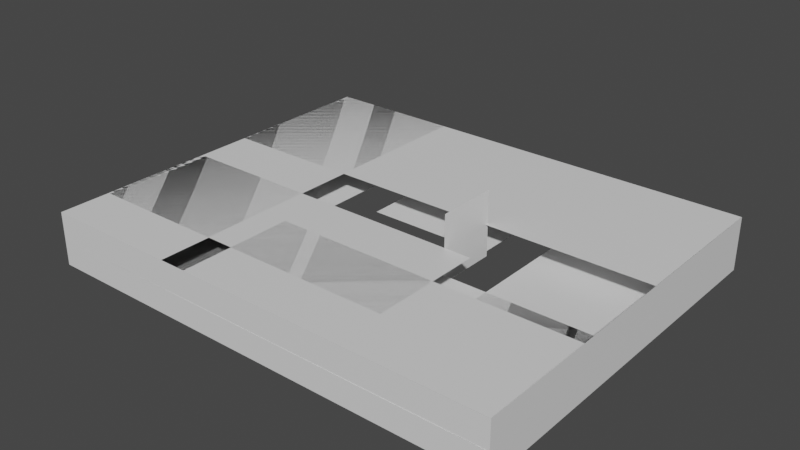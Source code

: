 # Source: occluder_escape_garage.blend  (saved by Blender 2.92.15; exported with 4.5.12 LTS)
import bpy
from mathutils import Matrix  # noqa: F401  (used for matrix-valued properties, if any)

bpy.ops.wm.read_factory_settings(use_empty=True)
scene = bpy.context.scene
scene.name = 'Scene'

# ---- materials (node trees are filled in below, after node groups)
mat_mat_occluder_plane = bpy.data.materials.new('mat_occluder_plane')
mat_mat_occluder_plane.use_transparent_shadow = False

# ---- material node trees
mat_mat_occluder_plane.use_nodes = True; mat_mat_occluder_plane.node_tree.nodes.clear()
_N = mat_mat_occluder_plane.node_tree.nodes; _L = mat_mat_occluder_plane.node_tree.links
n0 = _N.new('ShaderNodeBsdfPrincipled'); n0.name = 'Principled BSDF'; n0.location = (10, 300)
n0.distribution = 'GGX'
n0.subsurface_method = 'BURLEY'
n0.inputs[3].default_value = 1.45
n0.inputs[27].default_value = (0.0, 0.0, 0.0, 1.0)
n0.inputs[28].default_value = 1.0
n1 = _N.new('ShaderNodeOutputMaterial'); n1.name = 'Material Output'; n1.location = (300, 300)
_L.new(n0.outputs[0], n1.inputs[0])
n1.is_active_output = True

# ---- world
world_world = bpy.data.worlds.new('World'); scene.world = world_world
world_world.use_nodes = True; world_world.node_tree.nodes.clear()
_N = world_world.node_tree.nodes; _L = world_world.node_tree.links
n0 = _N.new('ShaderNodeOutputWorld'); n0.name = 'World Output'; n0.location = (300, 300)
n1 = _N.new('ShaderNodeBackground'); n1.name = 'Background'; n1.location = (10, 300)
n1.inputs[0].default_value = (0.05088, 0.05088, 0.05088, 1.0)
_L.new(n1.outputs[0], n0.inputs[0])
n0.is_active_output = True
world_world.color = (0.05088, 0.05088, 0.05088)
world_world.use_sun_shadow = False
world_world.sun_shadow_jitter_overblur = 0.0

# ---- meshes
me_oc_plane_01 = bpy.data.meshes.new('oc_plane_01')
me_oc_plane_01.from_pydata([(-55.0, -2.025e-13, -4.677e-06), (0.0, 0.0, -4.371e-08), (-55.0, 7.75, -4.928e-06), (-1.218e-21, 7.75, -2.951e-07)], [], [(0, 1, 3, 2)])
_uv = me_oc_plane_01.uv_layers.new(name='UVMap')
_uv.uv.foreach_set('vector', [0.0, 0.0, 1.0, 0.0, 1.0, 1.0, 0.0, 1.0])
me_oc_plane_01.materials.append(mat_mat_occluder_plane)
me_oc_plane_01.use_remesh_fix_poles = True
me_oc_plane_01.use_remesh_preserve_attributes = False
me_oc_plane_01.use_mirror_vertex_groups = False
me_oc_plane_01.update()
me_oc_plane_02 = bpy.data.meshes.new('oc_plane_02')
me_oc_plane_02.from_pydata([(-68.25, -2.025e-13, -4.677e-06), (0.0, 0.0, -4.371e-08), (-68.25, 7.75, -4.928e-06), (-1.218e-21, 7.75, -2.951e-07)], [], [(0, 1, 3, 2)])
_uv = me_oc_plane_02.uv_layers.new(name='UVMap')
_uv.uv.foreach_set('vector', [0.0, 0.0, 1.0, 0.0, 1.0, 1.0, 0.0, 1.0])
me_oc_plane_02.materials.append(mat_mat_occluder_plane)
me_oc_plane_02.use_remesh_fix_poles = True
me_oc_plane_02.use_remesh_preserve_attributes = False
me_oc_plane_02.use_mirror_vertex_groups = False
me_oc_plane_02.update()
me_oc_plane_03 = bpy.data.meshes.new('oc_plane_03')
me_oc_plane_03.from_pydata([(-68.25, -2.035e-13, -4.699e-06), (0.0, 0.0, -4.371e-08), (-68.25, 7.75, -4.95e-06), (-1.218e-21, 7.75, -2.951e-07)], [], [(0, 1, 3, 2)])
_uv = me_oc_plane_03.uv_layers.new(name='UVMap')
_uv.uv.foreach_set('vector', [0.0, 0.0, 1.0, 0.0, 1.0, 1.0, 0.0, 1.0])
me_oc_plane_03.materials.append(mat_mat_occluder_plane)
me_oc_plane_03.use_remesh_fix_poles = True
me_oc_plane_03.use_remesh_preserve_attributes = False
me_oc_plane_03.use_mirror_vertex_groups = False
me_oc_plane_03.update()
me_oc_plane_04 = bpy.data.meshes.new('oc_plane_04')
me_oc_plane_04.from_pydata([(-55.0, -1.958e-13, -4.522e-06), (0.0, 0.0, -4.371e-08), (-55.0, 7.75, -4.773e-06), (-1.218e-21, 7.75, -2.951e-07)], [], [(0, 1, 3, 2)])
_uv = me_oc_plane_04.uv_layers.new(name='UVMap')
_uv.uv.foreach_set('vector', [0.0, 0.0, 1.0, 0.0, 1.0, 1.0, 0.0, 1.0])
me_oc_plane_04.materials.append(mat_mat_occluder_plane)
me_oc_plane_04.use_remesh_fix_poles = True
me_oc_plane_04.use_remesh_preserve_attributes = False
me_oc_plane_04.use_mirror_vertex_groups = False
me_oc_plane_04.update()
me_oc_plane_05 = bpy.data.meshes.new('oc_plane_05')
me_oc_plane_05.from_pydata([(-22.75, 18.25, -6.118e-06), (-22.75, -2.95e-07, -4.371e-08), (3.19e-07, 18.25, -5.691e-06), (9.242e-08, 0.0, 3.825e-07)], [], [(0, 1, 3, 2)])
_uv = me_oc_plane_05.uv_layers.new(name='UVMap')
_uv.uv.foreach_set('vector', [0.0, 0.0, 1.0, 0.0, 1.0, 1.0, 0.0, 1.0])
me_oc_plane_05.materials.append(mat_mat_occluder_plane)
me_oc_plane_05.use_remesh_fix_poles = True
me_oc_plane_05.use_remesh_preserve_attributes = False
me_oc_plane_05.use_mirror_vertex_groups = False
me_oc_plane_05.update()
me_oc_plane_06 = bpy.data.meshes.new('oc_plane_06')
me_oc_plane_06.from_pydata([(-22.75, 18.25, -8.391e-06), (-22.75, -3.01e-07, -4.371e-08), (-2.951e-07, 18.25, -7.943e-06), (9.242e-08, 0.0, 3.825e-07)], [], [(0, 1, 3, 2)])
_uv = me_oc_plane_06.uv_layers.new(name='UVMap')
_uv.uv.foreach_set('vector', [0.0, 0.0, 1.0, 0.0, 1.0, 1.0, 0.0, 1.0])
me_oc_plane_06.materials.append(mat_mat_occluder_plane)
me_oc_plane_06.use_remesh_fix_poles = True
me_oc_plane_06.use_remesh_preserve_attributes = False
me_oc_plane_06.use_mirror_vertex_groups = False
me_oc_plane_06.update()
me_oc_plane_07 = bpy.data.meshes.new('oc_plane_07')
me_oc_plane_07.from_pydata([(-55.0, 20.25, -8.391e-06), (-55.0, 8.357e-08, -4.371e-08), (-2.713e-07, 20.25, -7.943e-06), (9.242e-08, 0.0, 3.825e-07)], [], [(0, 1, 3, 2)])
_uv = me_oc_plane_07.uv_layers.new(name='UVMap')
_uv.uv.foreach_set('vector', [0.0, 0.0, 1.0, 0.0, 1.0, 1.0, 0.0, 1.0])
me_oc_plane_07.materials.append(mat_mat_occluder_plane)
me_oc_plane_07.use_remesh_fix_poles = True
me_oc_plane_07.use_remesh_preserve_attributes = False
me_oc_plane_07.use_mirror_vertex_groups = False
me_oc_plane_07.update()
me_oc_plane_08 = bpy.data.meshes.new('oc_plane_08')
me_oc_plane_08.from_pydata([(-55.0, 20.25, -8.391e-06), (-55.0, 8.357e-08, -4.371e-08), (-2.713e-07, 20.25, -7.943e-06), (9.242e-08, 0.0, 3.825e-07)], [], [(0, 1, 3, 2)])
_uv = me_oc_plane_08.uv_layers.new(name='UVMap')
_uv.uv.foreach_set('vector', [0.0, 0.0, 1.0, 0.0, 1.0, 1.0, 0.0, 1.0])
me_oc_plane_08.materials.append(mat_mat_occluder_plane)
me_oc_plane_08.use_remesh_fix_poles = True
me_oc_plane_08.use_remesh_preserve_attributes = False
me_oc_plane_08.use_mirror_vertex_groups = False
me_oc_plane_08.update()
me_oc_plane_09 = bpy.data.meshes.new('oc_plane_09')
me_oc_plane_09.from_pydata([(-24.25, 68.25, -1.259e-05), (-24.25, 4.503e-07, -4.371e-08), (-8.437e-07, 68.25, -1.214e-05), (9.242e-08, 0.0, 3.825e-07)], [], [(0, 1, 3, 2)])
_uv = me_oc_plane_09.uv_layers.new(name='UVMap')
_uv.uv.foreach_set('vector', [0.0, 0.0, 1.0, 0.0, 1.0, 1.0, 0.0, 1.0])
me_oc_plane_09.materials.append(mat_mat_occluder_plane)
me_oc_plane_09.use_remesh_fix_poles = True
me_oc_plane_09.use_remesh_preserve_attributes = False
me_oc_plane_09.use_mirror_vertex_groups = False
me_oc_plane_09.update()
me_oc_plane_10 = bpy.data.meshes.new('oc_plane_10')
me_oc_plane_10.from_pydata([(-24.25, 68.25, -1.256e-05), (-24.25, 4.503e-07, -4.371e-08), (-8.377e-07, 68.25, -1.212e-05), (9.242e-08, 0.0, 3.825e-07)], [], [(0, 1, 3, 2)])
_uv = me_oc_plane_10.uv_layers.new(name='UVMap')
_uv.uv.foreach_set('vector', [0.0, 0.0, 1.0, 0.0, 1.0, 1.0, 0.0, 1.0])
me_oc_plane_10.materials.append(mat_mat_occluder_plane)
me_oc_plane_10.use_remesh_fix_poles = True
me_oc_plane_10.use_remesh_preserve_attributes = False
me_oc_plane_10.use_mirror_vertex_groups = False
me_oc_plane_10.update()
me_oc_plane_11 = bpy.data.meshes.new('oc_plane_11')
me_oc_plane_11.from_pydata([(-40.5, 18.0, -1.256e-05), (-40.5, 6.44e-07, -4.371e-08), (-1.437e-06, 18.0, -1.212e-05), (9.242e-08, 0.0, 3.825e-07)], [], [(0, 1, 3, 2)])
_uv = me_oc_plane_11.uv_layers.new(name='UVMap')
_uv.uv.foreach_set('vector', [0.0, 0.0, 1.0, 0.0, 1.0, 1.0, 0.0, 1.0])
me_oc_plane_11.materials.append(mat_mat_occluder_plane)
me_oc_plane_11.use_remesh_fix_poles = True
me_oc_plane_11.use_remesh_preserve_attributes = False
me_oc_plane_11.use_mirror_vertex_groups = False
me_oc_plane_11.update()
me_oc_plane_12 = bpy.data.meshes.new('oc_plane_12')
me_oc_plane_12.from_pydata([(-40.5, 18.0, -1.259e-05), (-40.5, 6.44e-07, -4.371e-08), (-1.443e-06, 18.0, -1.214e-05), (9.242e-08, 0.0, 3.825e-07)], [], [(0, 1, 3, 2)])
_uv = me_oc_plane_12.uv_layers.new(name='UVMap')
_uv.uv.foreach_set('vector', [0.0, 0.0, 1.0, 0.0, 1.0, 1.0, 0.0, 1.0])
me_oc_plane_12.materials.append(mat_mat_occluder_plane)
me_oc_plane_12.use_remesh_fix_poles = True
me_oc_plane_12.use_remesh_preserve_attributes = False
me_oc_plane_12.use_mirror_vertex_groups = False
me_oc_plane_12.update()
me_oc_plane_13 = bpy.data.meshes.new('oc_plane_13')
me_oc_plane_13.from_pydata([(-22.75, 68.25, -1.698e-05), (-22.75, 8.557e-07, -4.371e-08), (-2.042e-06, 68.25, -1.653e-05), (9.242e-08, 0.0, 3.825e-07)], [], [(0, 1, 3, 2)])
_uv = me_oc_plane_13.uv_layers.new(name='UVMap')
_uv.uv.foreach_set('vector', [0.0, 0.0, 1.0, 0.0, 1.0, 1.0, 0.0, 1.0])
me_oc_plane_13.materials.append(mat_mat_occluder_plane)
me_oc_plane_13.use_remesh_fix_poles = True
me_oc_plane_13.use_remesh_preserve_attributes = False
me_oc_plane_13.use_mirror_vertex_groups = False
me_oc_plane_13.update()
me_oc_plane_14 = bpy.data.meshes.new('oc_plane_14')
me_oc_plane_14.from_pydata([(-22.75, 68.25, -1.696e-05), (-22.75, 8.557e-07, -4.371e-08), (-2.036e-06, 68.25, -1.651e-05), (9.242e-08, 0.0, 3.825e-07)], [], [(0, 1, 3, 2)])
_uv = me_oc_plane_14.uv_layers.new(name='UVMap')
_uv.uv.foreach_set('vector', [0.0, 0.0, 1.0, 0.0, 1.0, 1.0, 0.0, 1.0])
me_oc_plane_14.materials.append(mat_mat_occluder_plane)
me_oc_plane_14.use_remesh_fix_poles = True
me_oc_plane_14.use_remesh_preserve_attributes = False
me_oc_plane_14.use_mirror_vertex_groups = False
me_oc_plane_14.update()
me_oc_plane_15 = bpy.data.meshes.new('oc_plane_15')
me_oc_plane_15.from_pydata([(-55.0, 19.9, -1.696e-05), (-55.0, 1.24e-06, -4.371e-08), (-2.613e-06, 19.9, -1.651e-05), (9.242e-08, 0.0, 3.825e-07)], [], [(0, 1, 3, 2)])
_uv = me_oc_plane_15.uv_layers.new(name='UVMap')
_uv.uv.foreach_set('vector', [0.0, 0.0, 1.0, 0.0, 1.0, 1.0, 0.0, 1.0])
me_oc_plane_15.materials.append(mat_mat_occluder_plane)
me_oc_plane_15.use_remesh_fix_poles = True
me_oc_plane_15.use_remesh_preserve_attributes = False
me_oc_plane_15.use_mirror_vertex_groups = False
me_oc_plane_15.update()
me_oc_plane_16 = bpy.data.meshes.new('oc_plane_16')
me_oc_plane_16.from_pydata([(-55.0, 29.5, -1.696e-05), (-55.0, 9.5, -8.742e-07), (-2.498e-06, 29.5, -1.651e-05), (-2.087e-08, 9.5, -4.48e-07)], [], [(0, 1, 3, 2)])
_uv = me_oc_plane_16.uv_layers.new(name='UVMap')
_uv.uv.foreach_set('vector', [0.0, 0.0, 1.0, 0.0, 1.0, 1.0, 0.0, 1.0])
me_oc_plane_16.materials.append(mat_mat_occluder_plane)
me_oc_plane_16.use_remesh_fix_poles = True
me_oc_plane_16.use_remesh_preserve_attributes = False
me_oc_plane_16.use_mirror_vertex_groups = False
me_oc_plane_16.update()
me_oc_plane_17 = bpy.data.meshes.new('oc_plane_17')
me_oc_plane_17.from_pydata([(-16.5, 48.0, -1.858e-05), (-16.5, 1.699e-06, -4.371e-08), (-2.719e-06, 48.0, -1.813e-05), (9.242e-08, 0.0, 3.825e-07)], [], [(0, 1, 3, 2)])
_uv = me_oc_plane_17.uv_layers.new(name='UVMap')
_uv.uv.foreach_set('vector', [0.0, 0.0, 1.0, 0.0, 1.0, 1.0, 0.0, 1.0])
me_oc_plane_17.materials.append(mat_mat_occluder_plane)
me_oc_plane_17.use_remesh_fix_poles = True
me_oc_plane_17.use_remesh_preserve_attributes = False
me_oc_plane_17.use_mirror_vertex_groups = False
me_oc_plane_17.update()
me_oc_plane_18 = bpy.data.meshes.new('oc_plane_18')
me_oc_plane_18.from_pydata([(-16.5, 48.0, -1.858e-05), (-16.5, 1.699e-06, -4.371e-08), (-2.719e-06, 48.0, -1.813e-05), (9.242e-08, 0.0, 3.825e-07)], [], [(0, 1, 3, 2)])
_uv = me_oc_plane_18.uv_layers.new(name='UVMap')
_uv.uv.foreach_set('vector', [0.0, 0.0, 1.0, 0.0, 1.0, 1.0, 0.0, 1.0])
me_oc_plane_18.materials.append(mat_mat_occluder_plane)
me_oc_plane_18.use_remesh_fix_poles = True
me_oc_plane_18.use_remesh_preserve_attributes = False
me_oc_plane_18.use_mirror_vertex_groups = False
me_oc_plane_18.update()
me_oc_plane_19 = bpy.data.meshes.new('oc_plane_19')
me_oc_plane_19.from_pydata([(-16.75, 44.25, -1.858e-05), (-16.75, 1.702e-06, -4.371e-08), (-2.764e-06, 44.25, -1.813e-05), (9.242e-08, 0.0, 3.825e-07)], [], [(0, 1, 3, 2)])
_uv = me_oc_plane_19.uv_layers.new(name='UVMap')
_uv.uv.foreach_set('vector', [0.0, 0.0, 1.0, 0.0, 1.0, 1.0, 0.0, 1.0])
me_oc_plane_19.materials.append(mat_mat_occluder_plane)
me_oc_plane_19.use_remesh_fix_poles = True
me_oc_plane_19.use_remesh_preserve_attributes = False
me_oc_plane_19.use_mirror_vertex_groups = False
me_oc_plane_19.update()
me_oc_plane_20 = bpy.data.meshes.new('oc_plane_20')
me_oc_plane_20.from_pydata([(-16.75, 44.25, -1.858e-05), (-16.75, 1.702e-06, -4.371e-08), (-2.764e-06, 44.25, -1.813e-05), (9.242e-08, 0.0, 3.825e-07)], [], [(0, 1, 3, 2)])
_uv = me_oc_plane_20.uv_layers.new(name='UVMap')
_uv.uv.foreach_set('vector', [0.0, 0.0, 1.0, 0.0, 1.0, 1.0, 0.0, 1.0])
me_oc_plane_20.materials.append(mat_mat_occluder_plane)
me_oc_plane_20.use_remesh_fix_poles = True
me_oc_plane_20.use_remesh_preserve_attributes = False
me_oc_plane_20.use_mirror_vertex_groups = False
me_oc_plane_20.update()
me_oc_plane_21 = bpy.data.meshes.new('oc_plane_21')
me_oc_plane_21.from_pydata([(-9.0, 9.5, -1.696e-05), (-9.0, 1.702e-06, 4.871e-08), (-2.764e-06, 9.5, -1.661e-05), (9.242e-08, 0.0, 3.825e-07)], [], [(0, 1, 3, 2)])
_uv = me_oc_plane_21.uv_layers.new(name='UVMap')
_uv.uv.foreach_set('vector', [0.0, 0.0, 1.0, 0.0, 1.0, 1.0, 0.0, 1.0])
me_oc_plane_21.materials.append(mat_mat_occluder_plane)
me_oc_plane_21.use_remesh_fix_poles = True
me_oc_plane_21.use_remesh_preserve_attributes = False
me_oc_plane_21.use_mirror_vertex_groups = False
me_oc_plane_21.update()
me_oc_plane_22 = bpy.data.meshes.new('oc_plane_22')
me_oc_plane_22.from_pydata([(-9.0, 9.5, -1.696e-05), (-9.0, 1.702e-06, 4.871e-08), (-2.764e-06, 9.5, -1.661e-05), (9.242e-08, 0.0, 3.825e-07)], [], [(0, 1, 3, 2)])
_uv = me_oc_plane_22.uv_layers.new(name='UVMap')
_uv.uv.foreach_set('vector', [0.0, 0.0, 1.0, 0.0, 1.0, 1.0, 0.0, 1.0])
me_oc_plane_22.materials.append(mat_mat_occluder_plane)
me_oc_plane_22.use_remesh_fix_poles = True
me_oc_plane_22.use_remesh_preserve_attributes = False
me_oc_plane_22.use_mirror_vertex_groups = False
me_oc_plane_22.update()

# ---- objects
ob_rp_occluder_escape_garage = bpy.data.objects.new('rp_occluder_escape_garage', None)
ob_oc_plane_01 = bpy.data.objects.new('oc_plane_01', me_oc_plane_01)
ob_oc_plane_02 = bpy.data.objects.new('oc_plane_02', me_oc_plane_02)
ob_oc_plane_03 = bpy.data.objects.new('oc_plane_03', me_oc_plane_03)
ob_oc_plane_04 = bpy.data.objects.new('oc_plane_04', me_oc_plane_04)
ob_oc_plane_05 = bpy.data.objects.new('oc_plane_05', me_oc_plane_05)
ob_oc_plane_06 = bpy.data.objects.new('oc_plane_06', me_oc_plane_06)
ob_oc_plane_07 = bpy.data.objects.new('oc_plane_07', me_oc_plane_07)
ob_oc_plane_08 = bpy.data.objects.new('oc_plane_08', me_oc_plane_08)
ob_oc_plane_09 = bpy.data.objects.new('oc_plane_09', me_oc_plane_09)
ob_oc_plane_10 = bpy.data.objects.new('oc_plane_10', me_oc_plane_10)
ob_oc_plane_11 = bpy.data.objects.new('oc_plane_11', me_oc_plane_11)
ob_oc_plane_12 = bpy.data.objects.new('oc_plane_12', me_oc_plane_12)
ob_oc_plane_13 = bpy.data.objects.new('oc_plane_13', me_oc_plane_13)
ob_oc_plane_14 = bpy.data.objects.new('oc_plane_14', me_oc_plane_14)
ob_oc_plane_15 = bpy.data.objects.new('oc_plane_15', me_oc_plane_15)
ob_oc_plane_16 = bpy.data.objects.new('oc_plane_16', me_oc_plane_16)
ob_oc_plane_17 = bpy.data.objects.new('oc_plane_17', me_oc_plane_17)
ob_oc_plane_18 = bpy.data.objects.new('oc_plane_18', me_oc_plane_18)
ob_oc_plane_19 = bpy.data.objects.new('oc_plane_19', me_oc_plane_19)
ob_oc_plane_20 = bpy.data.objects.new('oc_plane_20', me_oc_plane_20)
ob_oc_plane_21 = bpy.data.objects.new('oc_plane_21', me_oc_plane_21)
ob_oc_plane_22 = bpy.data.objects.new('oc_plane_22', me_oc_plane_22)

# ---- transforms, parenting, visibility, modifiers, constraints
ob_rp_occluder_escape_garage.location = (0.0, 0.0, 0.0)
ob_rp_occluder_escape_garage.lineart.crease_threshold = 0.0
ob_oc_plane_01.parent = ob_rp_occluder_escape_garage
ob_oc_plane_01.location = (-25.0, 38.0, -3.5)
ob_oc_plane_01.rotation_euler = (1.571, 0.0, 1.571)
ob_oc_plane_01.lineart.crease_threshold = 0.0
ob_oc_plane_02.parent = ob_rp_occluder_escape_garage
ob_oc_plane_02.location = (43.25, 38.0, -3.5)
ob_oc_plane_02.rotation_euler = (1.571, 0.0, 0.0)
ob_oc_plane_02.lineart.crease_threshold = 0.0
ob_oc_plane_03.parent = ob_rp_occluder_escape_garage
ob_oc_plane_03.location = (-25.0, -17.0, -3.5)
ob_oc_plane_03.rotation_euler = (1.571, 0.0, 3.142)
ob_oc_plane_03.lineart.crease_threshold = 0.0
ob_oc_plane_04.parent = ob_rp_occluder_escape_garage
ob_oc_plane_04.location = (43.25, -17.0, -3.5)
ob_oc_plane_04.rotation_euler = (1.571, 0.0, 4.712)
ob_oc_plane_04.lineart.crease_threshold = 0.0
ob_oc_plane_05.parent = ob_rp_occluder_escape_garage
ob_oc_plane_05.location = (19.25, 15.25, 0.25)
ob_oc_plane_05.rotation_euler = (3.142, 0.0, 4.712)
ob_oc_plane_05.lineart.crease_threshold = 0.0
ob_oc_plane_06.parent = ob_rp_occluder_escape_garage
ob_oc_plane_06.location = (1.0, 15.25, 0.25)
ob_oc_plane_06.rotation_euler = (0.0, 0.0, 4.712)
ob_oc_plane_06.lineart.crease_threshold = 0.0
ob_oc_plane_07.parent = ob_rp_occluder_escape_garage
ob_oc_plane_07.location = (-25.0, -17.0, 0.25)
ob_oc_plane_07.rotation_euler = (0.0, 0.0, 4.712)
ob_oc_plane_07.lineart.crease_threshold = 0.0
ob_oc_plane_08.parent = ob_rp_occluder_escape_garage
ob_oc_plane_08.location = (-4.75, -17.0, 0.25)
ob_oc_plane_08.rotation_euler = (3.142, 0.0, 4.712)
ob_oc_plane_08.lineart.crease_threshold = 0.0
ob_oc_plane_09.parent = ob_rp_occluder_escape_garage
ob_oc_plane_09.location = (43.25, -17.0, 0.25)
ob_oc_plane_09.rotation_euler = (3.142, 0.0, 4.712)
ob_oc_plane_09.lineart.crease_threshold = 0.0
ob_oc_plane_10.parent = ob_rp_occluder_escape_garage
ob_oc_plane_10.location = (-25.0, -17.0, 0.25)
ob_oc_plane_10.rotation_euler = (0.0, 0.0, 4.712)
ob_oc_plane_10.lineart.crease_threshold = 0.0
ob_oc_plane_11.parent = ob_rp_occluder_escape_garage
ob_oc_plane_11.location = (25.25, -17.0, 0.25)
ob_oc_plane_11.rotation_euler = (0.0, 0.0, 4.712)
ob_oc_plane_11.lineart.crease_threshold = 0.0
ob_oc_plane_12.parent = ob_rp_occluder_escape_garage
ob_oc_plane_12.location = (43.25, -17.0, 0.25)
ob_oc_plane_12.rotation_euler = (3.142, 0.0, 4.712)
ob_oc_plane_12.lineart.crease_threshold = 0.0
ob_oc_plane_13.parent = ob_rp_occluder_escape_garage
ob_oc_plane_13.location = (43.25, 15.25, 4.25)
ob_oc_plane_13.rotation_euler = (3.142, 0.0, 4.712)
ob_oc_plane_13.lineart.crease_threshold = 0.0
ob_oc_plane_14.parent = ob_rp_occluder_escape_garage
ob_oc_plane_14.location = (-25.0, 15.25, 4.25)
ob_oc_plane_14.rotation_euler = (0.0, 0.0, 4.712)
ob_oc_plane_14.lineart.crease_threshold = 0.0
ob_oc_plane_15.parent = ob_rp_occluder_escape_garage
ob_oc_plane_15.location = (-25.0, -17.0, 4.25)
ob_oc_plane_15.rotation_euler = (0.0, 0.0, 4.712)
ob_oc_plane_15.lineart.crease_threshold = 0.0
ob_oc_plane_16.parent = ob_rp_occluder_escape_garage
ob_oc_plane_16.location = (4.5, -17.0, 4.25)
ob_oc_plane_16.rotation_euler = (3.142, 0.0, 4.712)
ob_oc_plane_16.lineart.crease_threshold = 0.0
ob_oc_plane_17.parent = ob_rp_occluder_escape_garage
ob_oc_plane_17.location = (23.0, -9.5, 4.25)
ob_oc_plane_17.rotation_euler = (3.142, 0.0, 4.712)
ob_oc_plane_17.lineart.crease_threshold = 0.0
ob_oc_plane_18.parent = ob_rp_occluder_escape_garage
ob_oc_plane_18.location = (-25.0, -9.5, 4.25)
ob_oc_plane_18.rotation_euler = (0.0, 0.0, 4.712)
ob_oc_plane_18.lineart.crease_threshold = 0.0
ob_oc_plane_19.parent = ob_rp_occluder_escape_garage
ob_oc_plane_19.location = (-1.0, -17.0, 4.25)
ob_oc_plane_19.rotation_euler = (0.0, 0.0, 4.712)
ob_oc_plane_19.lineart.crease_threshold = 0.0
ob_oc_plane_20.parent = ob_rp_occluder_escape_garage
ob_oc_plane_20.location = (43.25, -17.0, 4.25)
ob_oc_plane_20.rotation_euler = (3.142, 0.0, 4.712)
ob_oc_plane_20.lineart.crease_threshold = 0.0
ob_oc_plane_21.parent = ob_rp_occluder_escape_garage
ob_oc_plane_21.location = (19.25, 6.75, -0.5)
ob_oc_plane_21.rotation_euler = (1.571, 0.0, 4.712)
ob_oc_plane_21.lineart.crease_threshold = 0.0
ob_oc_plane_22.parent = ob_rp_occluder_escape_garage
ob_oc_plane_22.location = (19.25, 15.75, -0.5)
ob_oc_plane_22.rotation_euler = (1.571, 0.0, 1.571)
ob_oc_plane_22.lineart.crease_threshold = 0.0

# ---- collection membership
scene.collection.objects.link(ob_rp_occluder_escape_garage)
scene.collection.objects.link(ob_oc_plane_01)
scene.collection.objects.link(ob_oc_plane_02)
scene.collection.objects.link(ob_oc_plane_03)
scene.collection.objects.link(ob_oc_plane_04)
scene.collection.objects.link(ob_oc_plane_05)
scene.collection.objects.link(ob_oc_plane_06)
scene.collection.objects.link(ob_oc_plane_07)
scene.collection.objects.link(ob_oc_plane_08)
scene.collection.objects.link(ob_oc_plane_09)
scene.collection.objects.link(ob_oc_plane_10)
scene.collection.objects.link(ob_oc_plane_11)
scene.collection.objects.link(ob_oc_plane_12)
scene.collection.objects.link(ob_oc_plane_13)
scene.collection.objects.link(ob_oc_plane_14)
scene.collection.objects.link(ob_oc_plane_15)
scene.collection.objects.link(ob_oc_plane_16)
scene.collection.objects.link(ob_oc_plane_17)
scene.collection.objects.link(ob_oc_plane_18)
scene.collection.objects.link(ob_oc_plane_19)
scene.collection.objects.link(ob_oc_plane_20)
scene.collection.objects.link(ob_oc_plane_21)
scene.collection.objects.link(ob_oc_plane_22)

# ---- scene / render settings (as saved in the file)
scene.frame_start = 1; scene.frame_end = 250; scene.frame_set(1)
scene.render.engine = 'BLENDER_EEVEE_NEXT'
scene.cycles.use_denoising = False
scene.cycles.samples = 128
scene.cycles.sampling_pattern = 'TABULATED_SOBOL'
scene.cycles.use_adaptive_sampling = False
scene.cycles.use_light_tree = False
scene.view_settings.view_transform = 'Filmic'
bpy.context.view_layer.update()

# ---- added for rendering (the .blend has no active camera and no usable light): camera, sun
cam_auto = bpy.data.cameras.new('AutoCamera')
cam_auto.lens = 50.0
cam_auto.sensor_width = 36.0
cam_auto.clip_end = 1437.68
ob_auto_camera = bpy.data.objects.new('AutoCamera', cam_auto)
scene.collection.objects.link(ob_auto_camera)
ob_auto_camera.location = (91.0443, -87.8032, 68.2854)
ob_auto_camera.rotation_euler = (1.09748, -7.21219e-08, 0.694738)
scene.camera = ob_auto_camera
light_auto_sun = bpy.data.lights.new('AutoSun', 'SUN')
light_auto_sun.energy = 3.0
light_auto_sun.angle = 0.0523599
ob_auto_sun = bpy.data.objects.new('AutoSun', light_auto_sun)
scene.collection.objects.link(ob_auto_sun)
ob_auto_sun.rotation_euler = (0.872665, 0.174533, 0.523599)
bpy.context.view_layer.update()
